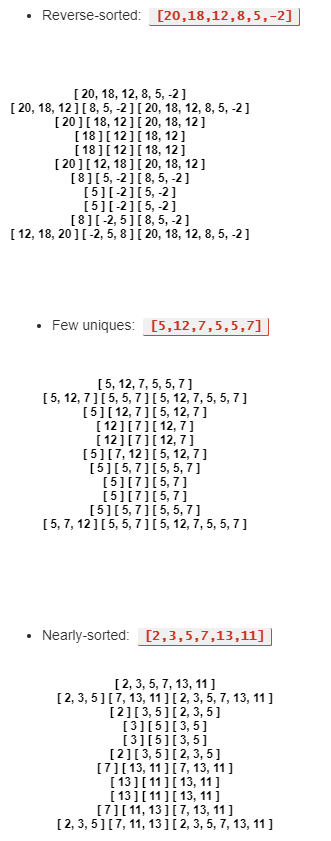

The diagram above was exported from draw.io. Its source (the exported page's mxGraphModel, read from the mxfile embedded in the PNG):
<mxGraphModel dx="1102" dy="1729" grid="1" gridSize="10" guides="1" tooltips="1" connect="1" arrows="1" fold="1" page="1" pageScale="1" pageWidth="850" pageHeight="1100" math="0" shadow="0">
  <root>
    <mxCell id="0" />
    <mxCell id="1" parent="0" />
    <mxCell id="xNiF7SudEP53unU3Vawk-4" value="[ 20, 18, 12, 8, 5, -2 ]&#10;[ 20, 18, 12 ] [ 8, 5, -2 ] [ 20, 18, 12, 8, 5, -2 ]&#10;[ 20 ] [ 18, 12 ] [ 20, 18, 12 ]&#10;[ 18 ] [ 12 ] [ 18, 12 ]&#10;[ 18 ] [ 12 ] [ 18, 12 ]&#10;[ 20 ] [ 12, 18 ] [ 20, 18, 12 ]&#10;[ 8 ] [ 5, -2 ] [ 8, 5, -2 ]&#10;[ 5 ] [ -2 ] [ 5, -2 ]&#10;[ 5 ] [ -2 ] [ 5, -2 ]&#10;[ 8 ] [ -2, 5 ] [ 8, 5, -2 ]&#10;[ 12, 18, 20 ] [ -2, 5, 8 ] [ 20, 18, 12, 8, 5, -2 ]" style="text;whiteSpace=wrap;html=1;align=center;fontStyle=1" vertex="1" parent="1">
      <mxGeometry x="50" y="-950" width="260" height="170" as="geometry" />
    </mxCell>
    <mxCell id="xNiF7SudEP53unU3Vawk-5" value="&lt;ul style=&quot;margin: 0px 0px 20px; padding: 0px 0px 0px 40px; list-style: disc; color: rgb(43, 43, 43); font-family: &amp;quot;quattrocento sans&amp;quot;, &amp;quot;helvetica neue&amp;quot;, helvetica, arial, sans-serif; font-size: 14px; font-style: normal; font-weight: 300; letter-spacing: normal; text-indent: 0px; text-transform: none; word-spacing: 0px;&quot;&gt;&lt;li&gt;Reverse-sorted:&lt;span&gt;&amp;nbsp;&lt;/span&gt;&lt;code class=&quot;language-plaintext highlighter-rouge&quot; style=&quot;font-family: &amp;quot;lucida sans&amp;quot; , &amp;quot;monaco&amp;quot; , &amp;quot;bitstream vera sans mono&amp;quot; , &amp;quot;lucida console&amp;quot; , &amp;quot;terminal&amp;quot; ; font-size: 13px ; color: rgb(204 , 53 , 36) ; margin: 0px 4px ; padding: 2px 6px ; background: rgb(240 , 240 , 240) ; border-radius: 2px ; font-weight: bold ; border-bottom: 1px solid rgb(204 , 53 , 36) ; border-right: 1px solid rgb(204 , 53 , 36)&quot;&gt;[20,18,12,8,5,-2]&lt;/code&gt;&lt;/li&gt;&lt;/ul&gt;&lt;br class=&quot;Apple-interchange-newline&quot;&gt;" style="text;whiteSpace=wrap;html=1;" vertex="1" parent="1">
      <mxGeometry x="50" y="-1030" width="330" height="60" as="geometry" />
    </mxCell>
    <mxCell id="xNiF7SudEP53unU3Vawk-6" value="&lt;ul style=&quot;margin: 0px 0px 20px; padding: 0px 0px 0px 40px; list-style: disc; color: rgb(43, 43, 43); font-family: &amp;quot;quattrocento sans&amp;quot;, &amp;quot;helvetica neue&amp;quot;, helvetica, arial, sans-serif; font-size: 14px; font-style: normal; font-weight: 300; letter-spacing: normal; text-indent: 0px; text-transform: none; word-spacing: 0px;&quot;&gt;&lt;li&gt;Few uniques:&lt;span&gt;&amp;nbsp;&lt;/span&gt;&lt;code class=&quot;language-plaintext highlighter-rouge&quot; style=&quot;font-family: &amp;quot;lucida sans&amp;quot; , &amp;quot;monaco&amp;quot; , &amp;quot;bitstream vera sans mono&amp;quot; , &amp;quot;lucida console&amp;quot; , &amp;quot;terminal&amp;quot; ; font-size: 13px ; color: rgb(204 , 53 , 36) ; margin: 0px 4px ; padding: 2px 6px ; background: rgb(240 , 240 , 240) ; border-radius: 2px ; font-weight: bold ; border-bottom: 1px solid rgb(204 , 53 , 36) ; border-right: 1px solid rgb(204 , 53 , 36)&quot;&gt;[5,12,7,5,5,7]&lt;/code&gt;&lt;/li&gt;&lt;/ul&gt;&lt;br class=&quot;Apple-interchange-newline&quot;&gt;" style="text;whiteSpace=wrap;html=1;" vertex="1" parent="1">
      <mxGeometry x="60" y="-720" width="290" height="60" as="geometry" />
    </mxCell>
    <mxCell id="xNiF7SudEP53unU3Vawk-7" value="[ 5, 12, 7, 5, 5, 7 ]&#10;[ 5, 12, 7 ] [ 5, 5, 7 ] [ 5, 12, 7, 5, 5, 7 ]&#10;[ 5 ] [ 12, 7 ] [ 5, 12, 7 ]&#10;[ 12 ] [ 7 ] [ 12, 7 ]&#10;[ 12 ] [ 7 ] [ 12, 7 ]&#10;[ 5 ] [ 7, 12 ] [ 5, 12, 7 ]&#10;[ 5 ] [ 5, 7 ] [ 5, 5, 7 ]&#10;[ 5 ] [ 7 ] [ 5, 7 ]&#10;[ 5 ] [ 7 ] [ 5, 7 ]&#10;[ 5 ] [ 5, 7 ] [ 5, 5, 7 ]&#10;[ 5, 7, 12 ] [ 5, 5, 7 ] [ 5, 12, 7, 5, 5, 7 ]" style="text;whiteSpace=wrap;html=1;fontStyle=1;align=center;" vertex="1" parent="1">
      <mxGeometry x="80" y="-660" width="230" height="170" as="geometry" />
    </mxCell>
    <mxCell id="xNiF7SudEP53unU3Vawk-8" value="&lt;ul style=&quot;margin: 0px 0px 20px; padding: 0px 0px 0px 40px; list-style: disc; color: rgb(43, 43, 43); font-family: &amp;quot;quattrocento sans&amp;quot;, &amp;quot;helvetica neue&amp;quot;, helvetica, arial, sans-serif; font-size: 14px; font-style: normal; font-weight: 300; letter-spacing: normal; text-indent: 0px; text-transform: none; word-spacing: 0px;&quot;&gt;&lt;li&gt;Nearly-sorted:&lt;span&gt;&amp;nbsp;&lt;/span&gt;&lt;code class=&quot;language-plaintext highlighter-rouge&quot; style=&quot;font-family: &amp;quot;lucida sans&amp;quot; , &amp;quot;monaco&amp;quot; , &amp;quot;bitstream vera sans mono&amp;quot; , &amp;quot;lucida console&amp;quot; , &amp;quot;terminal&amp;quot; ; font-size: 13px ; color: rgb(204 , 53 , 36) ; margin: 0px 4px ; padding: 2px 6px ; background: rgb(240 , 240 , 240) ; border-radius: 2px ; font-weight: bold ; border-bottom: 1px solid rgb(204 , 53 , 36) ; border-right: 1px solid rgb(204 , 53 , 36)&quot;&gt;[2,3,5,7,13,11]&lt;/code&gt;&lt;/li&gt;&lt;/ul&gt;&lt;br class=&quot;Apple-interchange-newline&quot;&gt;" style="text;whiteSpace=wrap;html=1;" vertex="1" parent="1">
      <mxGeometry x="50" y="-410" width="300" height="60" as="geometry" />
    </mxCell>
    <mxCell id="xNiF7SudEP53unU3Vawk-9" value="[ 2, 3, 5, 7, 13, 11 ]&#10;[ 2, 3, 5 ] [ 7, 13, 11 ] [ 2, 3, 5, 7, 13, 11 ]&#10;[ 2 ] [ 3, 5 ] [ 2, 3, 5 ]&#10;[ 3 ] [ 5 ] [ 3, 5 ]&#10;[ 3 ] [ 5 ] [ 3, 5 ]&#10;[ 2 ] [ 3, 5 ] [ 2, 3, 5 ]&#10;[ 7 ] [ 13, 11 ] [ 7, 13, 11 ]&#10;[ 13 ] [ 11 ] [ 13, 11 ]&#10;[ 13 ] [ 11 ] [ 13, 11 ]&#10;[ 7 ] [ 11, 13 ] [ 7, 13, 11 ]&#10;[ 2, 3, 5 ] [ 7, 11, 13 ] [ 2, 3, 5, 7, 13, 11 ]" style="text;whiteSpace=wrap;html=1;align=center;fontStyle=1" vertex="1" parent="1">
      <mxGeometry x="95" y="-360" width="240" height="170" as="geometry" />
    </mxCell>
  </root>
</mxGraphModel>